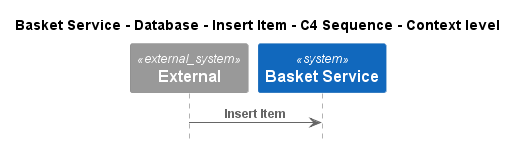

The diagram above was rendered by PlantUML. Its source (embedded in the PNG):
@startuml
!pragma layout smetana
!include ..\..\..\..\..\..\..\.c4s\C4_Sequence.puml

title Basket Service - Database - Insert Item - C4 Sequence - Context level

System_Ext(C4InterFlow.SoftwareSystems.ExternalSystem, "External", "")
System(ECommercePlatform.SoftwareSystems.BasketService, "Basket Service", "")

Rel(C4InterFlow.SoftwareSystems.ExternalSystem, ECommercePlatform.SoftwareSystems.BasketService, "Insert Item")


@enduml